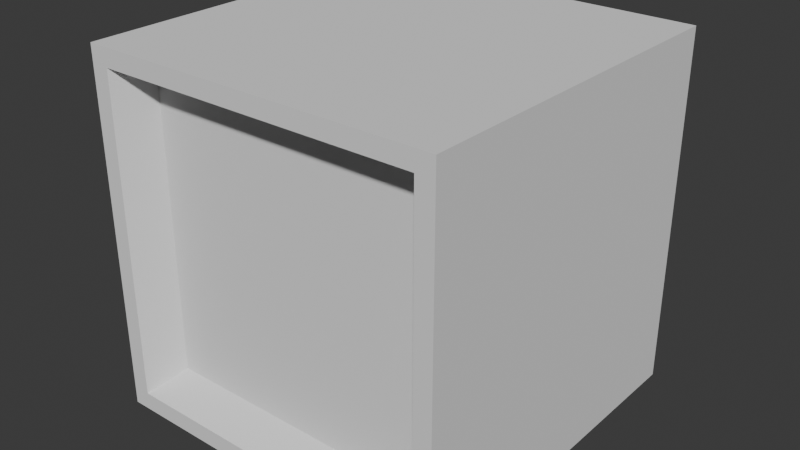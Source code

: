 # Source: cube.blend  (saved by Blender 4.1.24; exported with 4.5.12 LTS)
import bpy
from mathutils import Matrix  # noqa: F401  (used for matrix-valued properties, if any)

bpy.ops.wm.read_factory_settings(use_empty=True)
scene = bpy.context.scene
scene.name = 'Scene'

# ---- world
world_world = bpy.data.worlds.new('World'); scene.world = world_world
world_world.use_nodes = True; world_world.node_tree.nodes.clear()
_N = world_world.node_tree.nodes; _L = world_world.node_tree.links
n0 = _N.new('ShaderNodeOutputWorld'); n0.name = 'World Output'; n0.location = (300, 300)
n1 = _N.new('ShaderNodeBackground'); n1.name = 'Background'; n1.location = (10, 300)
n1.inputs[0].default_value = (0.05088, 0.05088, 0.05088, 1.0)
_L.new(n1.outputs[0], n0.inputs[0])
n0.is_active_output = True
world_world.color = (0.05088, 0.05088, 0.05088)
world_world.use_sun_shadow = False
world_world.sun_shadow_jitter_overblur = 0.0

# ---- meshes
me_cube_003 = bpy.data.meshes.new('Cube.003')
me_cube_003.from_pydata([(-1.25, -1.25, 0.0), (-1.25, -1.25, 2.5), (-1.25, 1.25, 0.0), (-1.25, 1.25, 2.5), (1.25, -1.25, 0.0), (1.25, -1.25, 2.5), (1.25, 1.25, 0.0), (1.25, 1.25, 2.5), (-1.001, -1.0, 2.251), (-1.001, -1.0, 0.2487), (1.125, -1.25, 2.375), (1.125, -1.25, 0.125), (-1.125, -1.25, 0.125), (-1.125, -1.25, 2.375), (1.001, -1.0, 0.2487), (1.001, -1.0, 2.251)], [], [(0, 1, 3, 2), (2, 3, 7, 6), (6, 7, 5, 4), (5, 1, 13, 10), (2, 6, 4, 0), (7, 3, 1, 5), (12, 11, 14, 9), (4, 5, 10, 11), (1, 0, 12, 13), (0, 4, 11, 12), (11, 10, 15, 14), (10, 13, 8, 15), (13, 12, 9, 8), (14, 15, 8, 9)])
_uv = me_cube_003.uv_layers.new(name='UVMap')
_uv.uv.foreach_set('vector', [0.375, 0.0, 0.625, 0.0, 0.625, 0.25, 0.375, 0.25, 0.375, 0.25, 0.625, 0.25, 0.625, 0.5, 0.375, 0.5, 0.375, 0.5, 0.625, 0.5, 0.625, 0.75, 0.375, 0.75, 0.625, 0.75, 0.875, 0.75, 0.875, 0.75, 0.625, 0.75, 0.125, 0.5, 0.375, 0.5, 0.375, 0.75, 0.125, 0.75, 0.625, 0.5, 0.875, 0.5, 0.875, 0.75, 0.625, 0.75, 0.125, 0.75, 0.375, 0.75, 0.375, 0.75, 0.125, 0.75, 0.375, 0.75, 0.625, 0.75, 0.625, 0.75, 0.375, 0.75, 0.625, 0.0, 0.375, 0.0, 0.375, 0.0, 0.625, 0.0, 0.125, 0.75, 0.375, 0.75, 0.375, 0.75, 0.125, 0.75, 0.375, 0.75, 0.625, 0.75, 0.625, 0.75, 0.375, 0.75, 0.625, 0.75, 0.875, 0.75, 0.875, 0.75, 0.625, 0.75, 0.625, 0.0, 0.375, 0.0, 0.375, 0.0, 0.625, 0.0, 0.375, 0.75, 0.625, 0.75, 0.625, 1.0, 0.375, 1.0])
me_cube_003.update()

# ---- objects
ob_cube_col = bpy.data.objects.new('cube.col', me_cube_003)

# ---- transforms, parenting, visibility, modifiers, constraints
ob_cube_col.location = (0.0, 0.0, 0.0)

# ---- collection membership
scene.collection.objects.link(ob_cube_col)

# ---- scene / render settings (as saved in the file)
scene.frame_start = 1; scene.frame_end = 250; scene.frame_set(1)
scene.render.engine = 'BLENDER_EEVEE_NEXT'
scene.cycles.sampling_pattern = 'TABULATED_SOBOL'
scene.eevee.ray_tracing_options.trace_max_roughness = 0.0
bpy.context.view_layer.update()

# ---- added for rendering (the .blend has no active camera and no usable light): camera, sun
cam_auto = bpy.data.cameras.new('AutoCamera')
cam_auto.lens = 50.0
cam_auto.sensor_width = 36.0
cam_auto.clip_end = 1000.0
ob_auto_camera = bpy.data.objects.new('AutoCamera', cam_auto)
scene.collection.objects.link(ob_auto_camera)
ob_auto_camera.location = (4.00634, -4.80761, 4.45507)
ob_auto_camera.rotation_euler = (1.09748, -7.21219e-08, 0.694738)
scene.camera = ob_auto_camera
light_auto_sun = bpy.data.lights.new('AutoSun', 'SUN')
light_auto_sun.energy = 3.0
light_auto_sun.angle = 0.0523599
ob_auto_sun = bpy.data.objects.new('AutoSun', light_auto_sun)
scene.collection.objects.link(ob_auto_sun)
ob_auto_sun.rotation_euler = (0.872665, 0.174533, 0.523599)
bpy.context.view_layer.update()
